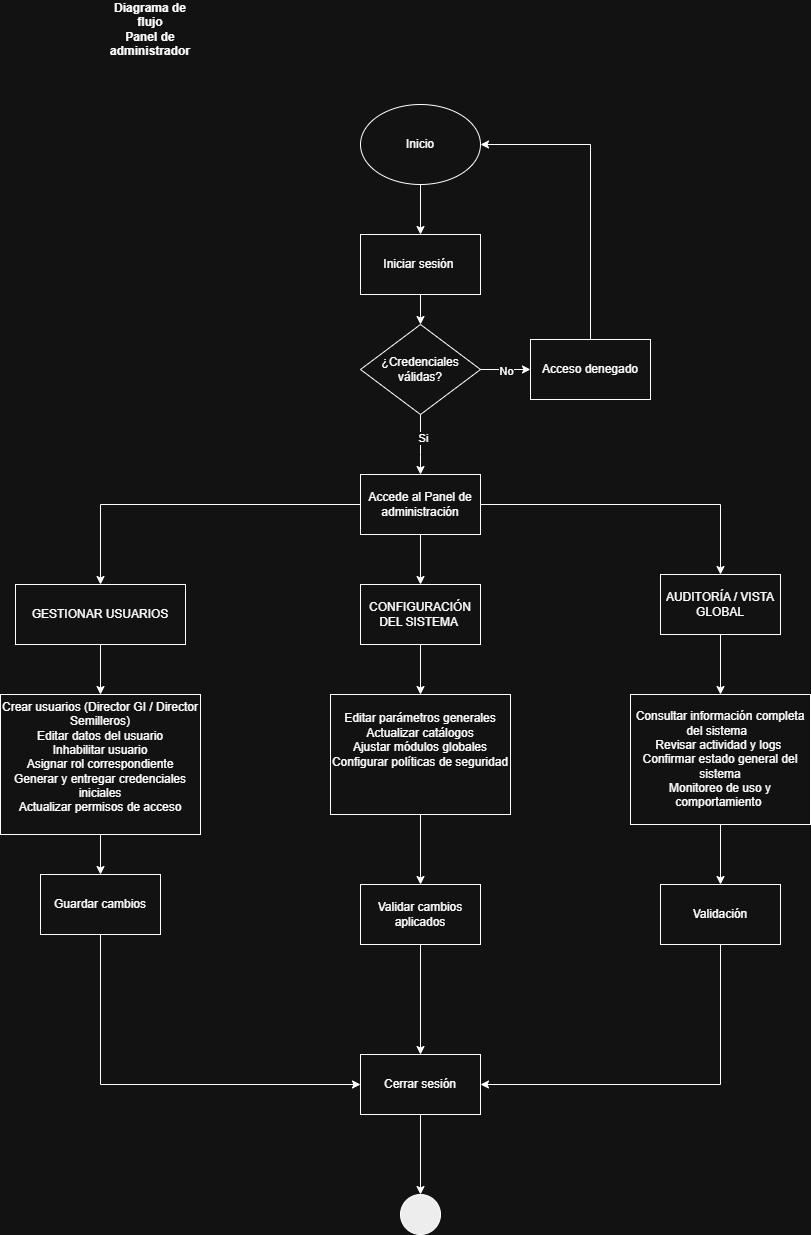

The diagram above was exported from draw.io. Its source (the exported page's mxGraphModel, read from the mxfile embedded in the PNG):
<mxGraphModel dx="1042" dy="562" grid="1" gridSize="10" guides="1" tooltips="1" connect="1" arrows="1" fold="1" page="1" pageScale="1" pageWidth="2339" pageHeight="3300" math="0" shadow="0">
  <root>
    <mxCell id="0" />
    <mxCell id="1" parent="0" />
    <mxCell id="4Bby81FmGSbus281xKYG-10" parent="1" style="rhombus;whiteSpace=wrap;html=1;" value="" vertex="1">
      <mxGeometry height="90" width="120" x="420" y="1100" as="geometry" />
    </mxCell>
    <mxCell id="4Bby81FmGSbus281xKYG-2" parent="1" style="ellipse;whiteSpace=wrap;html=1;" value="Inicio" vertex="1">
      <mxGeometry height="80" width="120" x="420" y="880" as="geometry" />
    </mxCell>
    <mxCell id="4Bby81FmGSbus281xKYG-3" edge="1" parent="1" source="4Bby81FmGSbus281xKYG-2" style="endArrow=classic;html=1;rounded=0;exitX=0.5;exitY=1;exitDx=0;exitDy=0;" value="">
      <mxGeometry height="50" relative="1" width="50" as="geometry">
        <mxPoint x="510" y="1210" as="sourcePoint" />
        <mxPoint x="480" y="1010" as="targetPoint" />
      </mxGeometry>
    </mxCell>
    <mxCell id="4Bby81FmGSbus281xKYG-4" parent="1" style="rounded=0;whiteSpace=wrap;html=1;" value="Iniciar sesión&amp;nbsp;" vertex="1">
      <mxGeometry height="60" width="120" x="420" y="1010" as="geometry" />
    </mxCell>
    <mxCell id="4Bby81FmGSbus281xKYG-5" edge="1" parent="1" source="4Bby81FmGSbus281xKYG-4" style="endArrow=classic;html=1;rounded=0;exitX=0.5;exitY=1;exitDx=0;exitDy=0;" value="">
      <mxGeometry height="50" relative="1" width="50" as="geometry">
        <mxPoint x="420" y="1210" as="sourcePoint" />
        <mxPoint x="480" y="1100" as="targetPoint" />
      </mxGeometry>
    </mxCell>
    <mxCell id="4Bby81FmGSbus281xKYG-6" parent="1" style="text;html=1;whiteSpace=wrap;strokeColor=none;fillColor=none;align=center;verticalAlign=middle;rounded=0;" value="¿Credenciales válidas?" vertex="1">
      <mxGeometry height="30" width="60" x="450" y="1130" as="geometry" />
    </mxCell>
    <mxCell id="4Bby81FmGSbus281xKYG-12" edge="1" parent="1" source="4Bby81FmGSbus281xKYG-10" style="endArrow=classic;html=1;rounded=0;exitX=1;exitY=0.5;exitDx=0;exitDy=0;" value="">
      <mxGeometry height="50" relative="1" width="50" as="geometry">
        <mxPoint x="420" y="1210" as="sourcePoint" />
        <mxPoint x="590" y="1145" as="targetPoint" />
      </mxGeometry>
    </mxCell>
    <mxCell id="4Bby81FmGSbus281xKYG-13" connectable="0" parent="4Bby81FmGSbus281xKYG-12" style="edgeLabel;html=1;align=center;verticalAlign=middle;resizable=0;points=[];" value="No" vertex="1">
      <mxGeometry relative="1" x="-0.008" y="-1" as="geometry">
        <mxPoint as="offset" />
      </mxGeometry>
    </mxCell>
    <mxCell id="4Bby81FmGSbus281xKYG-14" parent="1" style="rounded=0;whiteSpace=wrap;html=1;" value="Acceso denegado" vertex="1">
      <mxGeometry height="60" width="120" x="590" y="1115" as="geometry" />
    </mxCell>
    <mxCell id="4Bby81FmGSbus281xKYG-15" edge="1" parent="1" source="4Bby81FmGSbus281xKYG-14" style="endArrow=classic;html=1;rounded=0;exitX=0.5;exitY=0;exitDx=0;exitDy=0;entryX=1;entryY=0.5;entryDx=0;entryDy=0;" target="4Bby81FmGSbus281xKYG-2" value="">
      <mxGeometry height="50" relative="1" width="50" as="geometry">
        <Array as="points">
          <mxPoint x="650" y="920" />
        </Array>
        <mxPoint x="420" y="1210" as="sourcePoint" />
        <mxPoint x="470" y="1160" as="targetPoint" />
      </mxGeometry>
    </mxCell>
    <mxCell id="4Bby81FmGSbus281xKYG-18" edge="1" parent="1" source="4Bby81FmGSbus281xKYG-10" style="endArrow=classic;html=1;rounded=0;exitX=0.5;exitY=1;exitDx=0;exitDy=0;entryX=0.5;entryY=0;entryDx=0;entryDy=0;" target="4Bby81FmGSbus281xKYG-20" value="">
      <mxGeometry height="50" relative="1" width="50" as="geometry">
        <Array as="points">
          <mxPoint x="480" y="1230" />
        </Array>
        <mxPoint x="420" y="1330" as="sourcePoint" />
        <mxPoint x="480" y="1250" as="targetPoint" />
      </mxGeometry>
    </mxCell>
    <mxCell id="4Bby81FmGSbus281xKYG-19" connectable="0" parent="4Bby81FmGSbus281xKYG-18" style="edgeLabel;html=1;align=center;verticalAlign=middle;resizable=0;points=[];" value="Si" vertex="1">
      <mxGeometry relative="1" x="-0.2267" y="2" as="geometry">
        <mxPoint as="offset" />
      </mxGeometry>
    </mxCell>
    <mxCell id="4Bby81FmGSbus281xKYG-20" parent="1" style="rounded=0;whiteSpace=wrap;html=1;" value="Accede al Panel de administración" vertex="1">
      <mxGeometry height="60" width="120" x="420" y="1250" as="geometry" />
    </mxCell>
    <mxCell id="4Bby81FmGSbus281xKYG-21" edge="1" parent="1" source="4Bby81FmGSbus281xKYG-20" style="endArrow=classic;html=1;rounded=0;exitX=0;exitY=0.5;exitDx=0;exitDy=0;entryX=0.5;entryY=0;entryDx=0;entryDy=0;" target="4Bby81FmGSbus281xKYG-22" value="">
      <mxGeometry height="50" relative="1" width="50" as="geometry">
        <Array as="points">
          <mxPoint x="160" y="1280" />
        </Array>
        <mxPoint x="470" y="1140" as="sourcePoint" />
        <mxPoint x="280" y="1330" as="targetPoint" />
      </mxGeometry>
    </mxCell>
    <mxCell id="4Bby81FmGSbus281xKYG-22" parent="1" style="rounded=0;whiteSpace=wrap;html=1;" value="GESTIONAR USUARIOS" vertex="1">
      <mxGeometry height="60" width="170" x="75" y="1360" as="geometry" />
    </mxCell>
    <mxCell id="4Bby81FmGSbus281xKYG-23" edge="1" parent="1" source="4Bby81FmGSbus281xKYG-20" style="endArrow=classic;html=1;rounded=0;exitX=0.5;exitY=1;exitDx=0;exitDy=0;" target="4Bby81FmGSbus281xKYG-24" value="">
      <mxGeometry height="50" relative="1" width="50" as="geometry">
        <mxPoint x="470" y="1270" as="sourcePoint" />
        <mxPoint x="480" y="1360" as="targetPoint" />
      </mxGeometry>
    </mxCell>
    <mxCell id="4Bby81FmGSbus281xKYG-24" parent="1" style="rounded=0;whiteSpace=wrap;html=1;" value="CONFIGURACIÓN DEL SISTEMA&amp;nbsp;" vertex="1">
      <mxGeometry height="60" width="120" x="420" y="1360" as="geometry" />
    </mxCell>
    <mxCell id="4Bby81FmGSbus281xKYG-25" edge="1" parent="1" source="4Bby81FmGSbus281xKYG-20" style="endArrow=classic;html=1;rounded=0;exitX=1;exitY=0.5;exitDx=0;exitDy=0;entryX=0.5;entryY=0;entryDx=0;entryDy=0;" target="4Bby81FmGSbus281xKYG-26" value="">
      <mxGeometry height="50" relative="1" width="50" as="geometry">
        <Array as="points">
          <mxPoint x="780" y="1280" />
        </Array>
        <mxPoint x="470" y="1270" as="sourcePoint" />
        <mxPoint x="660" y="1360" as="targetPoint" />
      </mxGeometry>
    </mxCell>
    <mxCell id="4Bby81FmGSbus281xKYG-26" parent="1" style="rounded=0;whiteSpace=wrap;html=1;" value="AUDITORÍA / VISTA GLOBAL" vertex="1">
      <mxGeometry height="60" width="120" x="720" y="1350" as="geometry" />
    </mxCell>
    <mxCell id="4Bby81FmGSbus281xKYG-27" edge="1" parent="1" source="4Bby81FmGSbus281xKYG-22" style="endArrow=classic;html=1;rounded=0;exitX=0.5;exitY=1;exitDx=0;exitDy=0;entryX=0.5;entryY=0;entryDx=0;entryDy=0;" target="4Bby81FmGSbus281xKYG-32" value="">
      <mxGeometry height="50" relative="1" width="50" as="geometry">
        <mxPoint x="470" y="1270" as="sourcePoint" />
        <mxPoint x="280" y="1460" as="targetPoint" />
      </mxGeometry>
    </mxCell>
    <mxCell id="4Bby81FmGSbus281xKYG-28" edge="1" parent="1" source="4Bby81FmGSbus281xKYG-26" style="endArrow=classic;html=1;rounded=0;exitX=0.5;exitY=1;exitDx=0;exitDy=0;entryX=0.5;entryY=0;entryDx=0;entryDy=0;" target="4Bby81FmGSbus281xKYG-29" value="">
      <mxGeometry height="50" relative="1" width="50" as="geometry">
        <mxPoint x="470" y="1660" as="sourcePoint" />
        <mxPoint x="660" y="1460" as="targetPoint" />
      </mxGeometry>
    </mxCell>
    <mxCell id="4Bby81FmGSbus281xKYG-29" parent="1" style="rounded=0;whiteSpace=wrap;html=1;" value="Consultar información completa del sistema&amp;nbsp;&amp;nbsp;&lt;div&gt;Revisar actividad y logs&amp;nbsp;&lt;/div&gt;&lt;div&gt;Confirmar estado general del sistema&lt;/div&gt;&lt;div&gt;Monitoreo de uso y comportamiento&amp;nbsp;&lt;/div&gt;" vertex="1">
      <mxGeometry height="130" width="180" x="690" y="1470" as="geometry" />
    </mxCell>
    <mxCell id="4Bby81FmGSbus281xKYG-30" edge="1" parent="1" source="4Bby81FmGSbus281xKYG-24" style="endArrow=classic;html=1;rounded=0;exitX=0.5;exitY=1;exitDx=0;exitDy=0;entryX=0.5;entryY=0;entryDx=0;entryDy=0;" target="4Bby81FmGSbus281xKYG-31" value="">
      <mxGeometry height="50" relative="1" width="50" as="geometry">
        <mxPoint x="470" y="1660" as="sourcePoint" />
        <mxPoint x="480" y="1470" as="targetPoint" />
      </mxGeometry>
    </mxCell>
    <mxCell id="4Bby81FmGSbus281xKYG-31" parent="1" style="rounded=0;whiteSpace=wrap;html=1;" value="&lt;p data-start=&quot;43&quot; data-end=&quot;72&quot; style=&quot;background-color: transparent; color: light-dark(rgb(0, 0, 0), rgb(255, 255, 255)); display: inline !important;&quot;&gt;&lt;br&gt;&lt;/p&gt;&lt;span style=&quot;background-color: transparent; color: light-dark(rgb(0, 0, 0), rgb(255, 255, 255));&quot;&gt;Editar parámetros generales&lt;/span&gt;&lt;div&gt;Actualizar catálogos&lt;span style=&quot;background-color: transparent; color: light-dark(rgb(0, 0, 0), rgb(255, 255, 255));&quot;&gt;&lt;/span&gt;&lt;/div&gt;&lt;div&gt;Ajustar módulos globales&lt;/div&gt;&lt;div&gt;Configurar políticas de seguridad&lt;/div&gt;&lt;div&gt;&lt;br&gt;&lt;/div&gt;&lt;div&gt;&lt;br&gt;&lt;/div&gt;&lt;div&gt;&lt;br&gt;&lt;/div&gt;" vertex="1">
      <mxGeometry height="120" width="180" x="390" y="1470" as="geometry" />
    </mxCell>
    <mxCell id="4Bby81FmGSbus281xKYG-32" parent="1" style="rounded=0;whiteSpace=wrap;html=1;" value="Crear usuarios (Director GI / Director Semilleros)&lt;div&gt;Editar datos del usuario&lt;/div&gt;&lt;div&gt;Inhabilitar usuario&lt;/div&gt;&lt;div&gt;Asignar rol correspondiente&lt;/div&gt;&lt;div&gt;Generar y entregar credenciales iniciales&lt;/div&gt;&lt;div&gt;Actualizar permisos de acceso&lt;br&gt;&lt;div&gt;&lt;br&gt;&lt;/div&gt;&lt;div&gt;&lt;div class=&quot;flex flex-col text-sm @w-xl/main:pt-header-height pb-25&quot;&gt;&lt;article class=&quot;text-token-text-primary w-full focus:outline-none [--shadow-height:45px] has-data-writing-block:pointer-events-none has-data-writing-block:-mt-(--shadow-height) has-data-writing-block:pt-(--shadow-height) [&amp;amp;:has([data-writing-block])&amp;gt;*]:pointer-events-auto [content-visibility:auto] supports-[content-visibility:auto]:[contain-intrinsic-size:auto_100lvh] scroll-mt-[calc(var(--header-height)+min(200px,max(70px,20svh)))]&quot; tabindex=&quot;-1&quot; dir=&quot;auto&quot; data-turn-id=&quot;d15d1578-0a38-417d-8f68-2df394646471&quot; data-testid=&quot;conversation-turn-2&quot; data-scroll-anchor=&quot;true&quot; data-turn=&quot;assistant&quot;&gt;&lt;div class=&quot;text-base my-auto mx-auto pb-10 [--thread-content-margin:--spacing(4)] @w-sm/main:[--thread-content-margin:--spacing(6)] @w-lg/main:[--thread-content-margin:--spacing(16)] px-(--thread-content-margin)&quot;&gt;&lt;div class=&quot;[--thread-content-max-width:40rem] @w-lg/main:[--thread-content-max-width:48rem] mx-auto max-w-(--thread-content-max-width) flex-1 group/turn-messages focus-visible:outline-hidden relative flex w-full min-w-0 flex-col agent-turn&quot; tabindex=&quot;-1&quot;&gt;&lt;div class=&quot;z-0 flex min-h-[46px] justify-start&quot;&gt;&lt;/div&gt;&lt;div class=&quot;mt-3 w-full empty:hidden&quot;&gt;&lt;div class=&quot;text-center&quot;&gt;&lt;/div&gt;&lt;/div&gt;&lt;/div&gt;&lt;/div&gt;&lt;/article&gt;&lt;/div&gt;&lt;div aria-hidden=&quot;true&quot; data-edge=&quot;true&quot; class=&quot;pointer-events-none h-px w-px absolute bottom-0&quot;&gt;&lt;/div&gt;&lt;/div&gt;&lt;/div&gt;" vertex="1">
      <mxGeometry height="140" width="200" x="60" y="1470" as="geometry" />
    </mxCell>
    <mxCell id="4Bby81FmGSbus281xKYG-33" edge="1" parent="1" source="4Bby81FmGSbus281xKYG-29" style="endArrow=classic;html=1;rounded=0;exitX=0.5;exitY=1;exitDx=0;exitDy=0;" target="4Bby81FmGSbus281xKYG-35" value="">
      <mxGeometry height="50" relative="1" width="50" as="geometry">
        <mxPoint x="470" y="1660" as="sourcePoint" />
        <mxPoint x="660" y="1560" as="targetPoint" />
      </mxGeometry>
    </mxCell>
    <mxCell id="4Bby81FmGSbus281xKYG-35" parent="1" style="rounded=0;whiteSpace=wrap;html=1;" value="Validación" vertex="1">
      <mxGeometry height="60" width="120" x="720" y="1660" as="geometry" />
    </mxCell>
    <mxCell id="4Bby81FmGSbus281xKYG-36" edge="1" parent="1" source="4Bby81FmGSbus281xKYG-31" style="endArrow=classic;html=1;rounded=0;exitX=0.5;exitY=1;exitDx=0;exitDy=0;entryX=0.5;entryY=0;entryDx=0;entryDy=0;" target="4Bby81FmGSbus281xKYG-37" value="">
      <mxGeometry height="50" relative="1" width="50" as="geometry">
        <mxPoint x="490" y="1530" as="sourcePoint" />
        <mxPoint x="480" y="1560" as="targetPoint" />
      </mxGeometry>
    </mxCell>
    <mxCell id="4Bby81FmGSbus281xKYG-37" parent="1" style="rounded=0;whiteSpace=wrap;html=1;" value="Validar cambios aplicados" vertex="1">
      <mxGeometry height="60" width="120" x="420" y="1660" as="geometry" />
    </mxCell>
    <mxCell id="4Bby81FmGSbus281xKYG-38" edge="1" parent="1" source="4Bby81FmGSbus281xKYG-32" style="endArrow=classic;html=1;rounded=0;exitX=0.5;exitY=1;exitDx=0;exitDy=0;entryX=0.5;entryY=0;entryDx=0;entryDy=0;" target="4Bby81FmGSbus281xKYG-39" value="">
      <mxGeometry height="50" relative="1" width="50" as="geometry">
        <mxPoint x="490" y="1530" as="sourcePoint" />
        <mxPoint x="280" y="1560" as="targetPoint" />
      </mxGeometry>
    </mxCell>
    <mxCell id="4Bby81FmGSbus281xKYG-39" parent="1" style="rounded=0;whiteSpace=wrap;html=1;" value="Guardar cambios" vertex="1">
      <mxGeometry height="60" width="120" x="100" y="1650" as="geometry" />
    </mxCell>
    <mxCell id="4Bby81FmGSbus281xKYG-40" parent="1" style="rounded=0;whiteSpace=wrap;html=1;" value="Cerrar sesión" vertex="1">
      <mxGeometry height="60" width="120" x="420" y="1830" as="geometry" />
    </mxCell>
    <mxCell id="4Bby81FmGSbus281xKYG-41" edge="1" parent="1" source="4Bby81FmGSbus281xKYG-39" style="endArrow=classic;html=1;rounded=0;exitX=0.5;exitY=1;exitDx=0;exitDy=0;entryX=0;entryY=0.5;entryDx=0;entryDy=0;" target="4Bby81FmGSbus281xKYG-40" value="">
      <mxGeometry height="50" relative="1" width="50" as="geometry">
        <Array as="points">
          <mxPoint x="160" y="1860" />
        </Array>
        <mxPoint x="490" y="1530" as="sourcePoint" />
        <mxPoint x="540" y="1480" as="targetPoint" />
      </mxGeometry>
    </mxCell>
    <mxCell id="4Bby81FmGSbus281xKYG-42" edge="1" parent="1" source="4Bby81FmGSbus281xKYG-37" style="endArrow=classic;html=1;rounded=0;exitX=0.5;exitY=1;exitDx=0;exitDy=0;entryX=0.5;entryY=0;entryDx=0;entryDy=0;" target="4Bby81FmGSbus281xKYG-40" value="">
      <mxGeometry height="50" relative="1" width="50" as="geometry">
        <mxPoint x="490" y="1530" as="sourcePoint" />
        <mxPoint x="540" y="1480" as="targetPoint" />
      </mxGeometry>
    </mxCell>
    <mxCell id="4Bby81FmGSbus281xKYG-43" edge="1" parent="1" source="4Bby81FmGSbus281xKYG-35" style="endArrow=classic;html=1;rounded=0;entryX=1;entryY=0.5;entryDx=0;entryDy=0;exitX=0.5;exitY=1;exitDx=0;exitDy=0;" target="4Bby81FmGSbus281xKYG-40" value="">
      <mxGeometry height="50" relative="1" width="50" as="geometry">
        <Array as="points">
          <mxPoint x="780" y="1860" />
        </Array>
        <mxPoint x="490" y="1530" as="sourcePoint" />
        <mxPoint x="540" y="1480" as="targetPoint" />
      </mxGeometry>
    </mxCell>
    <mxCell id="4Bby81FmGSbus281xKYG-45" edge="1" parent="1" source="4Bby81FmGSbus281xKYG-40" style="endArrow=classic;html=1;rounded=0;exitX=0.5;exitY=1;exitDx=0;exitDy=0;" target="4Bby81FmGSbus281xKYG-46" value="">
      <mxGeometry height="50" relative="1" width="50" as="geometry">
        <mxPoint x="450" y="1730" as="sourcePoint" />
        <mxPoint x="480" y="1840" as="targetPoint" />
      </mxGeometry>
    </mxCell>
    <mxCell id="4Bby81FmGSbus281xKYG-46" parent="1" style="ellipse;whiteSpace=wrap;html=1;aspect=fixed;fillColor=#000000;" value="" vertex="1">
      <mxGeometry height="40" width="40" x="460" y="1970" as="geometry" />
    </mxCell>
    <mxCell id="0n-5l6OpUcT6PtH3CU6u-1" parent="1" style="text;html=1;whiteSpace=wrap;strokeColor=none;fillColor=none;align=center;verticalAlign=middle;rounded=0;" value="&lt;b&gt;Diagrama de flujo&lt;/b&gt;&lt;div&gt;&lt;b&gt;Panel de administrador&lt;/b&gt;&lt;/div&gt;" vertex="1">
      <mxGeometry height="30" width="60" x="180" y="790" as="geometry" />
    </mxCell>
  </root>
</mxGraphModel>